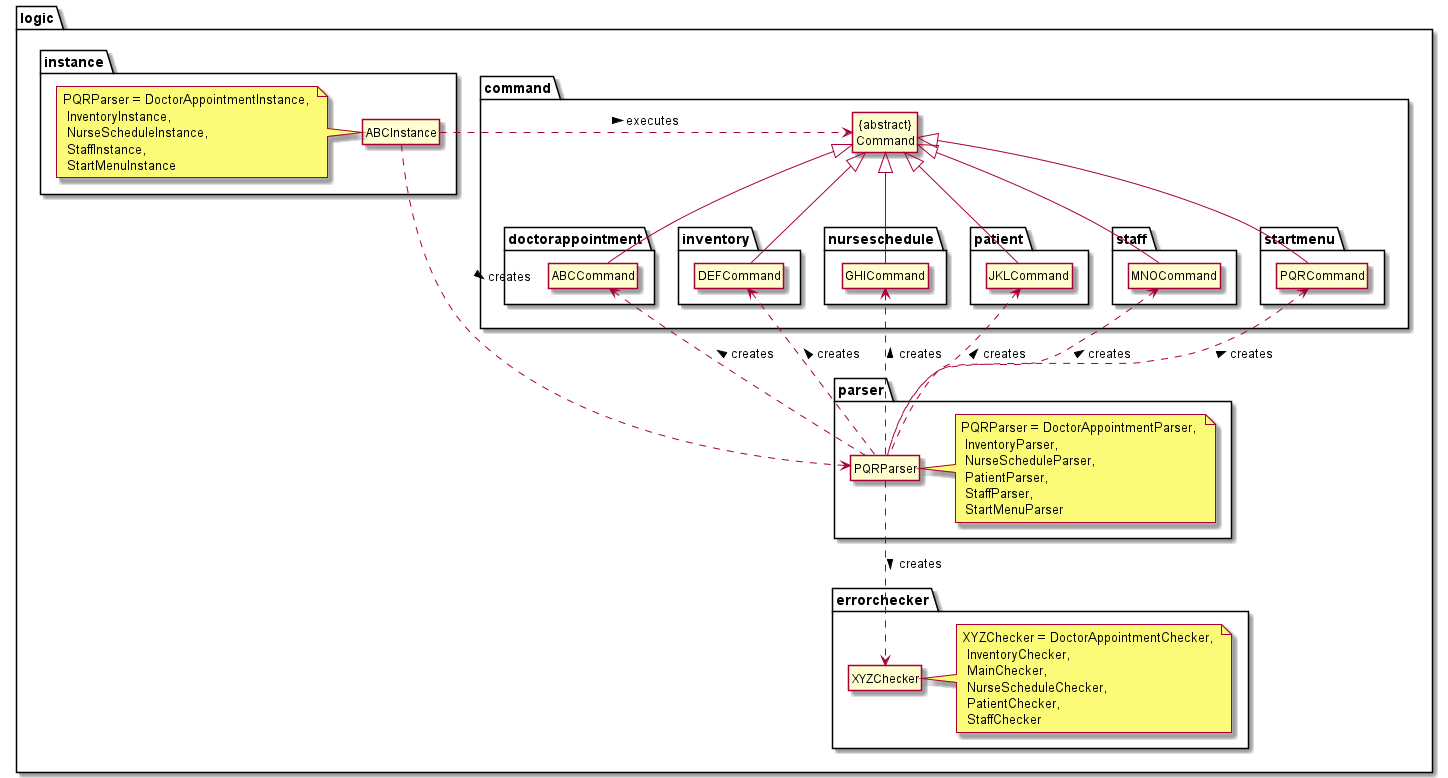

The diagram above was rendered by PlantUML. Its source (embedded in the PNG):
@startuml

hide members
hide circle
skinparam classAttributeIconSize 0
package logic{
package command{
Class "{abstract}\nCommand" as Command
package doctorappointment {
Command <|-- ABCCommand
}
package inventory {
Command <|-- DEFCommand
}
package nurseschedule {
Command <|-- GHICommand
}
package patient {
Command <|-- JKLCommand
}
package staff {
Command <|-- MNOCommand
}
package startmenu {
Command <|-- PQRCommand
}
}
package errorchecker{
Class XYZChecker
note right: XYZChecker = DoctorAppointmentChecker, \n InventoryChecker, \n MainChecker, \n NurseScheduleChecker, \n PatientChecker, \n StaffChecker
}

package parser{
Class PQRParser
note right: PQRParser = DoctorAppointmentParser, \n InventoryParser, \n NurseScheduleParser, \n PatientParser, \n StaffParser, \n StartMenuParser
PQRParser .down.> XYZChecker : creates >
PQRParser .up.> ABCCommand : creates >
PQRParser .up.> DEFCommand : creates >
PQRParser .up.> GHICommand : creates >
PQRParser .up.> JKLCommand : creates >
PQRParser .up.> MNOCommand : creates >
PQRParser .up.> PQRCommand : creates >
}

package instance {
Class ABCInstance
note left: PQRParser = DoctorAppointmentInstance, \n InventoryInstance, \n NurseScheduleInstance, \n StaffInstance, \n StartMenuInstance
ABCInstance .RIGHT.> PQRParser : creates >
ABCInstance .RIGHT.> Command : executes >
}

}

@enduml